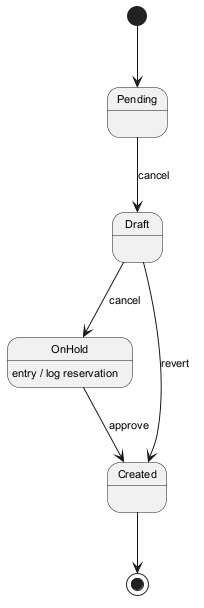

The diagram above was rendered by PlantUML. Its source (embedded in the PNG):
@startuml
skinparam backgroundColor #FFFFFF
skinparam classBackgroundColor #F1F8E9
skinparam classBorderColor #33691E
skinparam defaultFontSize 11
[*] --> Pending
Pending --> Draft : cancel
Draft --> OnHold : cancel
OnHold --> Created : approve
OnHold : entry / log reservation
Draft --> Created : revert
Created --> [*]
@enduml